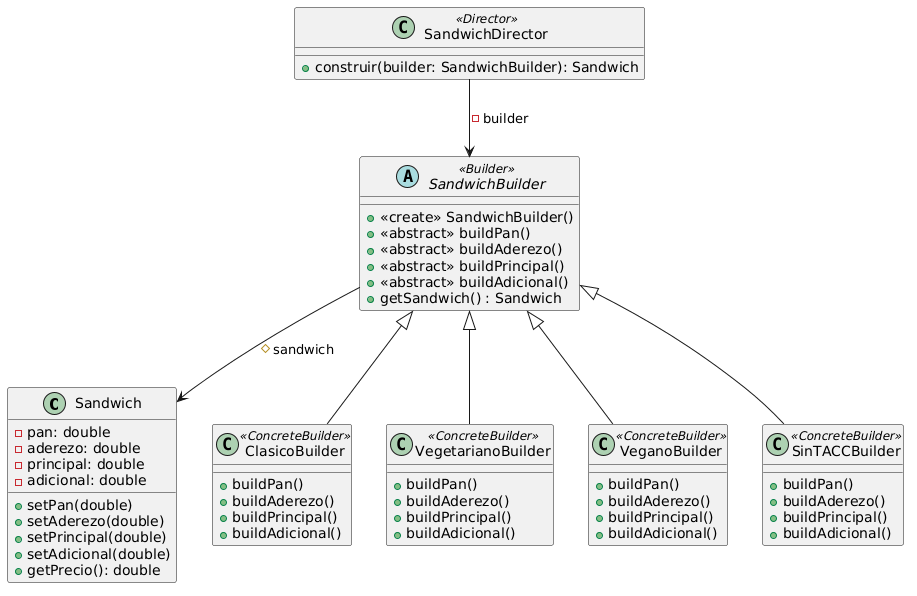

The diagram above was rendered by PlantUML. Its source (embedded in the PNG):
@startuml
' ===== Producto =====
class Sandwich {
  - pan: double
  - aderezo: double
  - principal: double
  - adicional: double
  + setPan(double)
  + setAderezo(double)
  + setPrincipal(double)
  + setAdicional(double)
  + getPrecio(): double
}

' ===== Builder =====
abstract class SandwichBuilder <<Builder>> {
  + <<create>> SandwichBuilder()
  + <<abstract>> buildPan()
  + <<abstract>> buildAderezo()
  + <<abstract>> buildPrincipal()
  + <<abstract>> buildAdicional()
  + getSandwich() : Sandwich
}

' ===== Concrete Builders =====
class ClasicoBuilder <<ConcreteBuilder>> {
  + buildPan()
  + buildAderezo()
  + buildPrincipal()
  + buildAdicional()
}
class VegetarianoBuilder <<ConcreteBuilder>>{
  + buildPan()
  + buildAderezo()
  + buildPrincipal()
  + buildAdicional()
}
class VeganoBuilder <<ConcreteBuilder>>{
  + buildPan()
  + buildAderezo()
  + buildPrincipal()
  + buildAdicional()
}
class SinTACCBuilder <<ConcreteBuilder>>{
  + buildPan()
  + buildAderezo()
  + buildPrincipal()
  + buildAdicional()
}

SandwichBuilder <|-- ClasicoBuilder
SandwichBuilder <|-- VegetarianoBuilder
SandwichBuilder <|-- VeganoBuilder
SandwichBuilder <|-- SinTACCBuilder

' ===== Director =====
class SandwichDirector <<Director>> {
  + construir(builder: SandwichBuilder): Sandwich
}

' ===== Relaciones =====
SandwichDirector --> SandwichBuilder : - builder
SandwichBuilder --> Sandwich : # sandwich
@enduml